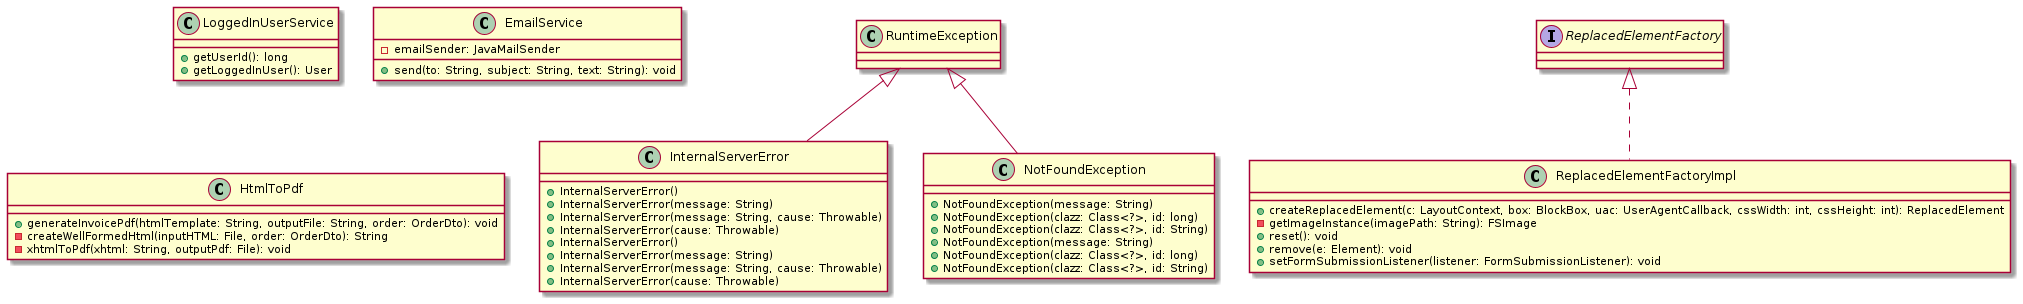

The diagram above was rendered by PlantUML. Its source (embedded in the PNG):
@startuml
class InternalServerError [[java:com.waa.g7onlinemarket.util.dto.InternalServerError]] {
	+InternalServerError()
	+InternalServerError(message: String)
	+InternalServerError(message: String, cause: Throwable)
	+InternalServerError(cause: Throwable)
}
class RuntimeException {
}
RuntimeException <|-- InternalServerError
class NotFoundException [[java:com.waa.g7onlinemarket.util.dto.NotFoundException]] {
	+NotFoundException(message: String)
	+NotFoundException(clazz: Class<?>, id: long)
	+NotFoundException(clazz: Class<?>, id: String)
}
class RuntimeException {
}
RuntimeException <|-- NotFoundException
class InternalServerError [[java:com.waa.g7onlinemarket.util.exception.InternalServerError]] {
	+InternalServerError()
	+InternalServerError(message: String)
	+InternalServerError(message: String, cause: Throwable)
	+InternalServerError(cause: Throwable)
}
class RuntimeException {
}

class NotFoundException [[java:com.waa.g7onlinemarket.util.exception.NotFoundException]] {
	+NotFoundException(message: String)
	+NotFoundException(clazz: Class<?>, id: long)
	+NotFoundException(clazz: Class<?>, id: String)
}
class RuntimeException {
}

class LoggedInUserService [[java:com.waa.g7onlinemarket.util.service.LoggedInUserService]] {
	+getUserId(): long
	+getLoggedInUser(): User
}
class ReplacedElementFactoryImpl [[java:com.waa.g7onlinemarket.util.service.ReplacedElementFactoryImpl]] {
	+createReplacedElement(c: LayoutContext, box: BlockBox, uac: UserAgentCallback, cssWidth: int, cssHeight: int): ReplacedElement
	-getImageInstance(imagePath: String): FSImage
	+reset(): void
	+remove(e: Element): void
	+setFormSubmissionListener(listener: FormSubmissionListener): void
}
interface ReplacedElementFactory {
}
ReplacedElementFactory <|.. ReplacedElementFactoryImpl
class EmailService [[java:com.waa.g7onlinemarket.util.service.EmailService]] {
	-emailSender: JavaMailSender
	+send(to: String, subject: String, text: String): void
}
class HtmlToPdf [[java:com.waa.g7onlinemarket.util.service.HtmlToPdf]] {
	+generateInvoicePdf(htmlTemplate: String, outputFile: String, order: OrderDto): void
	-createWellFormedHtml(inputHTML: File, order: OrderDto): String
	-xhtmlToPdf(xhtml: String, outputPdf: File): void
}
@enduml